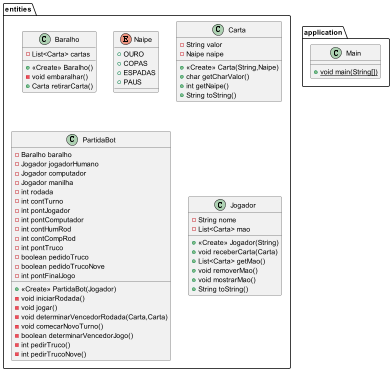

The diagram above was rendered by PlantUML. Its source (embedded in the PNG):
@startuml
class entities.Baralho {
- List<Carta> cartas
+ <<Create>> Baralho()
- void embaralhar()
+ Carta retirarCarta()
}


enum entities.Naipe {
+  OURO
+  COPAS
+  ESPADAS
+  PAUS
}

class application.Main {
+ {static} void main(String[])
}

class entities.Carta {
- String valor
- Naipe naipe
+ <<Create>> Carta(String,Naipe)
+ char getCharValor()
+ int getNaipe()
+ String toString()
}


class entities.PartidaBot {
- Baralho baralho
- Jogador jogadorHumano
- Jogador computador
- Jogador manilha
- int rodada
- int contTurno
- int pontJogador
- int pontComputador
- int contHumRod
- int contCompRod
- int pontTruco
- boolean pedidoTruco
- boolean pedidoTrucoNove
- int pontFinalJogo
+ <<Create>> PartidaBot(Jogador)
- void iniciarRodada()
- void jogar()
- void determinarVencedorRodada(Carta,Carta)
- void comecarNovoTurno()
- boolean determinarVencedorJogo()
- int pedirTruco()
- int pedirTrucoNove()
}


class entities.Jogador {
- String nome
- List<Carta> mao
+ <<Create>> Jogador(String)
+ void receberCarta(Carta)
+ List<Carta> getMao()
+ void removerMao()
+ void mostrarMao()
+ String toString()
}


@enduml